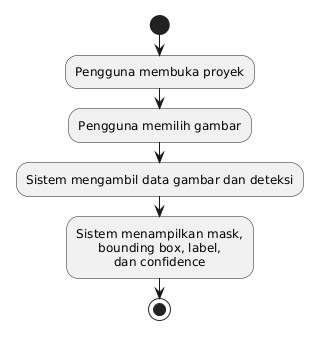

The diagram above was rendered by PlantUML. Its source (embedded in the PNG):
@startuml
start

:Pengguna membuka proyek;
:Pengguna memilih gambar;
:Sistem mengambil data gambar dan deteksi;
:<center>Sistem menampilkan mask,
bounding box, label,
dan confidence;

stop
@enduml